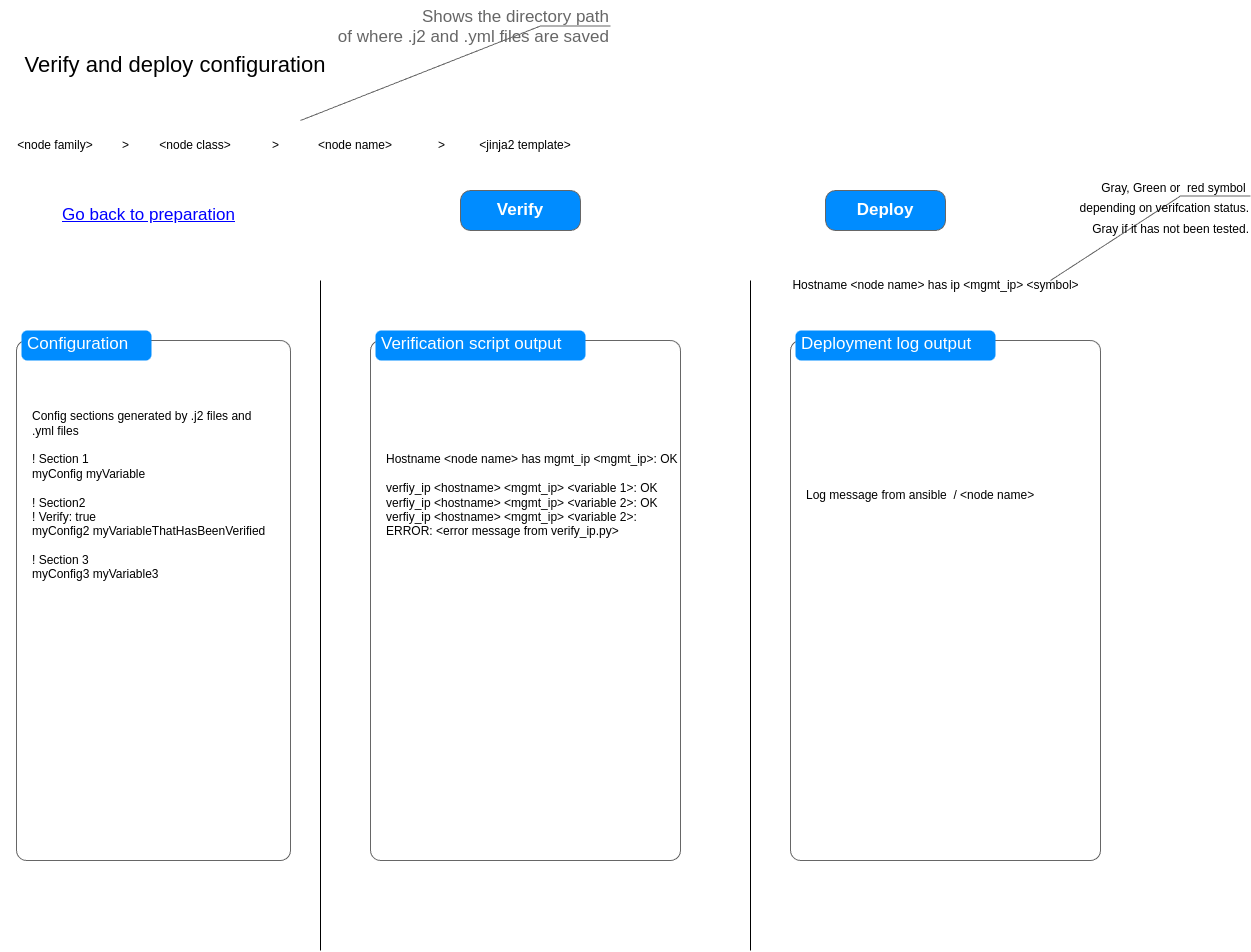

The diagram above was exported from draw.io. Its source (the exported page's mxGraphModel, read from the mxfile embedded in the PNG):
<mxGraphModel dx="1413" dy="958" grid="1" gridSize="10" guides="1" tooltips="1" connect="1" arrows="1" fold="1" page="1" pageScale="1" pageWidth="850" pageHeight="1100" math="0" shadow="0">
  <root>
    <mxCell id="0" />
    <mxCell id="1" parent="0" />
    <mxCell id="2" value="Verify and deploy configuration" style="text;html=1;align=center;verticalAlign=middle;whiteSpace=wrap;rounded=0;fontSize=22;" parent="1" vertex="1">
      <mxGeometry x="50" y="80" width="350" height="30" as="geometry" />
    </mxCell>
    <mxCell id="3" value="&amp;lt;node family&amp;gt;" style="text;html=1;align=center;verticalAlign=middle;whiteSpace=wrap;rounded=0;" parent="1" vertex="1">
      <mxGeometry x="50" y="160" width="110" height="30" as="geometry" />
    </mxCell>
    <mxCell id="4" value="&amp;gt;" style="text;html=1;align=center;verticalAlign=middle;resizable=0;points=[];autosize=1;strokeColor=none;fillColor=none;" parent="1" vertex="1">
      <mxGeometry x="160" y="160" width="30" height="30" as="geometry" />
    </mxCell>
    <mxCell id="5" value="&amp;lt;node class&amp;gt;" style="text;html=1;align=center;verticalAlign=middle;whiteSpace=wrap;rounded=0;" parent="1" vertex="1">
      <mxGeometry x="190" y="160" width="110" height="30" as="geometry" />
    </mxCell>
    <mxCell id="6" value="&amp;gt;" style="text;html=1;align=center;verticalAlign=middle;resizable=0;points=[];autosize=1;strokeColor=none;fillColor=none;" parent="1" vertex="1">
      <mxGeometry x="310" y="160" width="30" height="30" as="geometry" />
    </mxCell>
    <mxCell id="7" value="&amp;lt;node name&amp;gt;" style="text;html=1;align=center;verticalAlign=middle;whiteSpace=wrap;rounded=0;" parent="1" vertex="1">
      <mxGeometry x="350" y="160" width="110" height="30" as="geometry" />
    </mxCell>
    <mxCell id="8" value="&amp;lt;jinja2 template&amp;gt;" style="text;html=1;align=center;verticalAlign=middle;whiteSpace=wrap;rounded=0;" parent="1" vertex="1">
      <mxGeometry x="520" y="160" width="110" height="30" as="geometry" />
    </mxCell>
    <mxCell id="9" value="&amp;gt;" style="text;html=1;align=center;verticalAlign=middle;resizable=0;points=[];autosize=1;strokeColor=none;fillColor=none;" parent="1" vertex="1">
      <mxGeometry x="476" y="160" width="30" height="30" as="geometry" />
    </mxCell>
    <mxCell id="10" value="Shows the directory path&lt;div&gt;&amp;nbsp;of where .j2 and .yml files are saved&lt;/div&gt;" style="strokeWidth=1;shadow=0;dashed=0;align=center;html=1;shape=mxgraph.mockup.text.callout;linkText=;textSize=17;textColor=#666666;callDir=NE;callStyle=line;fontSize=17;fontColor=#666666;align=right;verticalAlign=top;strokeColor=#666666;" parent="1" vertex="1">
      <mxGeometry x="350" y="30" width="310" height="120" as="geometry" />
    </mxCell>
    <mxCell id="11" value="" style="shape=mxgraph.mockup.containers.marginRect;rectMarginTop=10;strokeColor=#666666;strokeWidth=1;dashed=0;rounded=1;arcSize=5;recursiveResize=0;html=1;whiteSpace=wrap;align=left;" parent="1" vertex="1">
      <mxGeometry x="66" y="360" width="274" height="530" as="geometry" />
    </mxCell>
    <mxCell id="12" value="Configuration" style="shape=rect;strokeColor=none;fillColor=#008cff;strokeWidth=1;dashed=0;rounded=1;arcSize=20;fontColor=#ffffff;fontSize=17;spacing=2;spacingTop=-2;align=left;autosize=1;spacingLeft=4;resizeWidth=0;resizeHeight=0;perimeter=none;html=1;whiteSpace=wrap;" parent="11" vertex="1">
      <mxGeometry x="5" width="130" height="30" as="geometry" />
    </mxCell>
    <mxCell id="13" value="Config sections generated by .j2 files and .yml files&lt;div&gt;&lt;br&gt;&lt;/div&gt;&lt;div&gt;! Section 1&lt;/div&gt;&lt;div&gt;myConfig myVariable&lt;/div&gt;&lt;div&gt;&lt;br&gt;&lt;/div&gt;&lt;div&gt;! Section2&lt;/div&gt;&lt;div&gt;! Verify: true&lt;/div&gt;&lt;div&gt;myConfig2 myVariableThatHasBeenVerified&lt;/div&gt;&lt;div&gt;&lt;br&gt;&lt;/div&gt;&lt;div&gt;! Section 3&lt;/div&gt;&lt;div&gt;myConfig3 myVariable3&lt;/div&gt;" style="text;html=1;align=left;verticalAlign=middle;whiteSpace=wrap;rounded=0;" parent="11" vertex="1">
      <mxGeometry x="14" y="50" width="236" height="230" as="geometry" />
    </mxCell>
    <mxCell id="14" value="Verify" style="strokeWidth=1;shadow=0;dashed=0;align=center;html=1;shape=mxgraph.mockup.buttons.button;strokeColor=#666666;fontColor=#ffffff;mainText=;buttonStyle=round;fontSize=17;fontStyle=1;fillColor=#008cff;whiteSpace=wrap;" parent="1" vertex="1">
      <mxGeometry x="510" y="220" width="120" height="40" as="geometry" />
    </mxCell>
    <mxCell id="15" value="" style="endArrow=none;html=1;rounded=0;" parent="1" edge="1">
      <mxGeometry width="50" height="50" relative="1" as="geometry">
        <mxPoint x="370" y="980" as="sourcePoint" />
        <mxPoint x="370" y="310" as="targetPoint" />
      </mxGeometry>
    </mxCell>
    <mxCell id="16" value="" style="shape=mxgraph.mockup.containers.marginRect;rectMarginTop=10;strokeColor=#666666;strokeWidth=1;dashed=0;rounded=1;arcSize=5;recursiveResize=0;html=1;whiteSpace=wrap;align=left;" parent="1" vertex="1">
      <mxGeometry x="420" y="360" width="310" height="530" as="geometry" />
    </mxCell>
    <mxCell id="17" value="Verification script output" style="shape=rect;strokeColor=none;fillColor=#008cff;strokeWidth=1;dashed=0;rounded=1;arcSize=20;fontColor=#ffffff;fontSize=17;spacing=2;spacingTop=-2;align=left;autosize=1;spacingLeft=4;resizeWidth=0;resizeHeight=0;perimeter=none;html=1;whiteSpace=wrap;" parent="16" vertex="1">
      <mxGeometry x="5" width="210" height="30" as="geometry" />
    </mxCell>
    <mxCell id="18" value="&lt;div&gt;Hostname &amp;lt;node name&amp;gt; has mgmt_ip &amp;lt;mgmt_ip&amp;gt;: OK&lt;/div&gt;&lt;div&gt;&lt;br&gt;&lt;/div&gt;verfiy_ip &amp;lt;hostname&amp;gt; &amp;lt;mgmt_ip&amp;gt; &amp;lt;variable 1&amp;gt;: OK&lt;div&gt;verfiy_ip &amp;lt;hostname&amp;gt; &amp;lt;mgmt_ip&amp;gt; &amp;lt;variable 2&amp;gt;: OK&lt;/div&gt;&lt;div&gt;verfiy_ip &amp;lt;hostname&amp;gt; &amp;lt;mgmt_ip&amp;gt; &amp;lt;variable 2&amp;gt;: ERROR: &amp;lt;error message from verify_ip.py&amp;gt;&lt;/div&gt;" style="text;html=1;align=left;verticalAlign=middle;whiteSpace=wrap;rounded=0;" parent="16" vertex="1">
      <mxGeometry x="14" y="50" width="296" height="230" as="geometry" />
    </mxCell>
    <mxCell id="19" value="Deploy" style="strokeWidth=1;shadow=0;dashed=0;align=center;html=1;shape=mxgraph.mockup.buttons.button;strokeColor=#666666;fontColor=#ffffff;mainText=;buttonStyle=round;fontSize=17;fontStyle=1;fillColor=#008cff;whiteSpace=wrap;" parent="1" vertex="1">
      <mxGeometry x="875" y="220" width="120" height="40" as="geometry" />
    </mxCell>
    <mxCell id="20" value="" style="endArrow=none;html=1;rounded=0;" parent="1" edge="1">
      <mxGeometry width="50" height="50" relative="1" as="geometry">
        <mxPoint x="800" y="980" as="sourcePoint" />
        <mxPoint x="800" y="310" as="targetPoint" />
      </mxGeometry>
    </mxCell>
    <mxCell id="21" value="" style="shape=mxgraph.mockup.containers.marginRect;rectMarginTop=10;strokeColor=#666666;strokeWidth=1;dashed=0;rounded=1;arcSize=5;recursiveResize=0;html=1;whiteSpace=wrap;align=left;" parent="1" vertex="1">
      <mxGeometry x="840" y="360" width="310" height="530" as="geometry" />
    </mxCell>
    <mxCell id="22" value="Deployment log output" style="shape=rect;strokeColor=none;fillColor=#008cff;strokeWidth=1;dashed=0;rounded=1;arcSize=20;fontColor=#ffffff;fontSize=17;spacing=2;spacingTop=-2;align=left;autosize=1;spacingLeft=4;resizeWidth=0;resizeHeight=0;perimeter=none;html=1;whiteSpace=wrap;" parent="21" vertex="1">
      <mxGeometry x="5" width="200" height="30" as="geometry" />
    </mxCell>
    <mxCell id="23" value="Log message from ansible&amp;nbsp; / &amp;lt;node name&amp;gt;" style="text;html=1;align=left;verticalAlign=middle;whiteSpace=wrap;rounded=0;" parent="21" vertex="1">
      <mxGeometry x="14" y="50" width="296" height="230" as="geometry" />
    </mxCell>
    <mxCell id="24" value="Hostname &amp;lt;node name&amp;gt; has ip &amp;lt;mgmt_ip&amp;gt; &amp;lt;symbol&amp;gt;" style="text;html=1;align=center;verticalAlign=middle;resizable=0;points=[];autosize=1;strokeColor=none;fillColor=none;" parent="1" vertex="1">
      <mxGeometry x="830" y="300" width="310" height="30" as="geometry" />
    </mxCell>
    <mxCell id="25" value="&lt;span style=&quot;color: rgb(0, 0, 0); font-size: 12px; text-align: center;&quot;&gt;Gray, Green or&amp;nbsp; red symbol&amp;nbsp;&lt;/span&gt;&lt;div&gt;&lt;span style=&quot;color: rgb(0, 0, 0); font-size: 12px; text-align: center;&quot;&gt;depending on verifcation status.&lt;/span&gt;&lt;/div&gt;&lt;div&gt;&lt;span style=&quot;color: rgb(0, 0, 0); font-size: 12px; text-align: center;&quot;&gt;Gray if it has not been tested.&lt;/span&gt;&lt;/div&gt;" style="strokeWidth=1;shadow=0;dashed=0;align=center;html=1;shape=mxgraph.mockup.text.callout;linkText=;textSize=17;textColor=#666666;callDir=NE;callStyle=line;fontSize=17;fontColor=#666666;align=right;verticalAlign=top;strokeColor=#666666;" parent="1" vertex="1">
      <mxGeometry x="1100" y="200" width="200" height="110" as="geometry" />
    </mxCell>
    <mxCell id="26" value="Go back to preparation" style="shape=rectangle;strokeColor=none;fillColor=none;linkText=;fontSize=17;fontColor=#0000ff;fontStyle=4;html=1;align=center;" parent="1" vertex="1">
      <mxGeometry x="123" y="230" width="150" height="30" as="geometry" />
    </mxCell>
  </root>
</mxGraphModel>